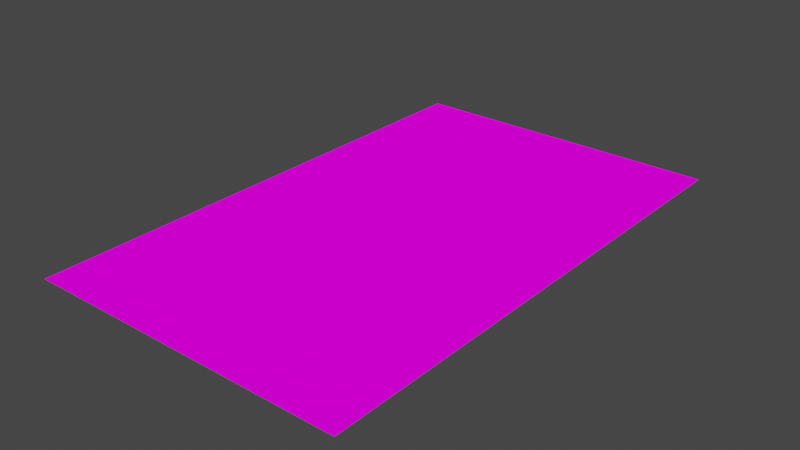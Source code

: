 # Source: DR6.blend  (saved by Blender 2.82.7; exported with 4.5.12 LTS)
import bpy
from mathutils import Matrix  # noqa: F401  (used for matrix-valued properties, if any)

bpy.ops.wm.read_factory_settings(use_empty=True)
scene = bpy.context.scene
scene.name = 'Scene'

# ---- collections
col_collection = bpy.data.collections.new('Collection'); scene.collection.children.link(col_collection)

# ---- images (referenced by path relative to the original .blend; pixels are not part of the script)
import os
ASSET_DIR = os.environ.get("B2B_ASSET_DIR", "")  # directory of the original .blend (textures are referenced by path, not embedded)
HERE = os.path.dirname(os.path.abspath(__file__))  # packed textures are extracted next to this script under _unpacked/

def load_image(name, relpath, width, height, colorspace="sRGB"):
    """Load a texture the original file referenced (path relative to the .blend, or extracted next to this script)."""
    p = next((c for c in (os.path.join(HERE, relpath), os.path.join(ASSET_DIR, relpath)) if relpath and os.path.exists(c)), "")
    if p:
        img = bpy.data.images.load(p, check_existing=True)
        img.name = name
    else:  # same state as the original file: an image datablock whose file is absent (Cycles renders it pink)
        img = bpy.data.images.new(name, width, height)
        img.source = "FILE"
        img.filepath = "//" + (relpath or name)
    img.colorspace_settings.name = colorspace
    return img
img_starwarspinball_png = load_image('StarWarsPinball.png', 'StarWarsPinball.png', 1024, 1024, 'sRGB')

# ---- materials (node trees are filled in below, after node groups)
mat_material_001 = bpy.data.materials.new('Material.001')
mat_material_001.use_transparent_shadow = False

# ---- material node trees
mat_material_001.use_nodes = True; mat_material_001.node_tree.nodes.clear()
_N = mat_material_001.node_tree.nodes; _L = mat_material_001.node_tree.links
n0 = _N.new('ShaderNodeOutputMaterial'); n0.name = 'Material Output'; n0.location = (300, 300)
n1 = _N.new('ShaderNodeBsdfDiffuse'); n1.name = 'Diffuse BSDF'; n1.location = (115, 298)
n1.inputs[1].default_value = 0.5
n2 = _N.new('ShaderNodeTexImage'); n2.name = 'Image Texture'; n2.location = (-176, 328)
n2.image = img_starwarspinball_png
n3 = _N.new('ShaderNodeTexCoord'); n3.name = 'Texture Coordinate'; n3.location = (-395, 329)
_L.new(n1.outputs[0], n0.inputs[0])
_L.new(n2.outputs[0], n1.inputs[0])
_L.new(n3.outputs[2], n2.inputs[0])
n0.is_active_output = True

# ---- world
world_world = bpy.data.worlds.new('World'); scene.world = world_world
world_world.use_nodes = True; world_world.node_tree.nodes.clear()
_N = world_world.node_tree.nodes; _L = world_world.node_tree.links
n0 = _N.new('ShaderNodeOutputWorld'); n0.name = 'World Output'; n0.location = (300, 300)
n1 = _N.new('ShaderNodeBackground'); n1.name = 'Background'; n1.location = (10, 300)
n1.inputs[0].default_value = (0.05088, 0.05088, 0.05088, 1.0)
_L.new(n1.outputs[0], n0.inputs[0])
n0.is_active_output = True
world_world.color = (0.05088, 0.05088, 0.05088)
world_world.use_sun_shadow = False
world_world.sun_shadow_jitter_overblur = 0.0

# ---- meshes
me_plane_006 = bpy.data.meshes.new('Plane.006')
me_plane_006.from_pydata([(-0.1405, -0.2269, 0.0), (0.1405, -0.2269, 0.0), (-0.1405, 0.2269, 0.0), (0.1405, 0.2269, 0.0)], [], [(1, 2, 0), (1, 3, 2)])
_uv = me_plane_006.uv_layers.new(name='UVMap')
_uv.uv.foreach_set('vector', [0.6607, 0.9572, 0.686, 0.9184, 0.686, 0.9572, 0.6607, 0.9572, 0.6607, 0.9184, 0.686, 0.9184])
me_plane_006.materials.append(mat_material_001)
me_plane_006.use_remesh_fix_poles = True
me_plane_006.use_remesh_preserve_attributes = False
me_plane_006.use_mirror_vertex_groups = False
me_plane_006.update()

# ---- objects
ob_dr6 = bpy.data.objects.new('DR6', me_plane_006)

# ---- transforms, parenting, visibility, modifiers, constraints
ob_dr6.location = (0.0, 0.0, 0.0)
ob_dr6.lineart.crease_threshold = 0.0

# ---- collection membership
col_collection.objects.link(ob_dr6)

# ---- scene / render settings (as saved in the file)
scene.frame_start = 1; scene.frame_end = 250; scene.frame_set(1)
scene.render.engine = 'BLENDER_EEVEE_NEXT'
scene.cycles.use_denoising = False
scene.cycles.samples = 128
scene.cycles.sampling_pattern = 'TABULATED_SOBOL'
scene.cycles.use_adaptive_sampling = False
scene.cycles.use_light_tree = False
scene.view_settings.view_transform = 'Filmic'
bpy.context.view_layer.update()

# ---- added for rendering (the .blend has no active camera and no usable light): camera, sun
cam_auto = bpy.data.cameras.new('AutoCamera')
cam_auto.lens = 50.0
cam_auto.sensor_width = 36.0
cam_auto.clip_end = 1000.0
ob_auto_camera = bpy.data.objects.new('AutoCamera', cam_auto)
scene.collection.objects.link(ob_auto_camera)
ob_auto_camera.location = (0.493851, -0.592621, 0.395081)
ob_auto_camera.rotation_euler = (1.09748, -7.21219e-08, 0.694738)
scene.camera = ob_auto_camera
light_auto_sun = bpy.data.lights.new('AutoSun', 'SUN')
light_auto_sun.energy = 3.0
light_auto_sun.angle = 0.0523599
ob_auto_sun = bpy.data.objects.new('AutoSun', light_auto_sun)
scene.collection.objects.link(ob_auto_sun)
ob_auto_sun.rotation_euler = (0.872665, 0.174533, 0.523599)
bpy.context.view_layer.update()
